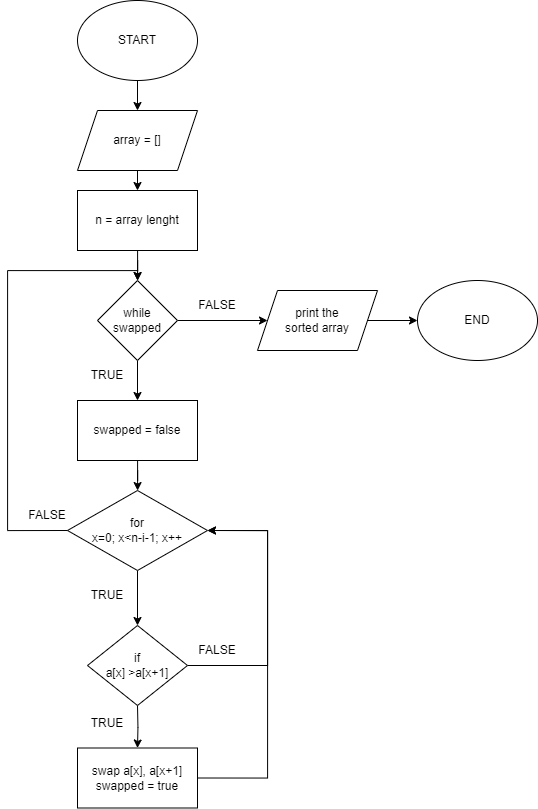

The diagram above was exported from draw.io. Its source (the exported page's mxGraphModel, read from the mxfile embedded in the PNG):
<mxGraphModel dx="2345" dy="1013" grid="1" gridSize="10" guides="1" tooltips="1" connect="1" arrows="1" fold="1" page="1" pageScale="1" pageWidth="2339" pageHeight="3300" math="0" shadow="0">
  <root>
    <mxCell id="WIyWlLk6GJQsqaUBKTNV-0" />
    <mxCell id="WIyWlLk6GJQsqaUBKTNV-1" parent="WIyWlLk6GJQsqaUBKTNV-0" />
    <mxCell id="E4RwjtQqpKlyONhCddHL-36" style="edgeStyle=orthogonalEdgeStyle;rounded=0;orthogonalLoop=1;jettySize=auto;html=1;exitX=0.5;exitY=1;exitDx=0;exitDy=0;entryX=0.5;entryY=0;entryDx=0;entryDy=0;" parent="WIyWlLk6GJQsqaUBKTNV-1" source="E4RwjtQqpKlyONhCddHL-37" target="E4RwjtQqpKlyONhCddHL-44" edge="1">
      <mxGeometry relative="1" as="geometry" />
    </mxCell>
    <mxCell id="E4RwjtQqpKlyONhCddHL-37" value="array = []" style="shape=parallelogram;perimeter=parallelogramPerimeter;whiteSpace=wrap;html=1;fixedSize=1;" parent="WIyWlLk6GJQsqaUBKTNV-1" vertex="1">
      <mxGeometry x="690" y="250" width="120" height="60" as="geometry" />
    </mxCell>
    <mxCell id="E4RwjtQqpKlyONhCddHL-38" style="edgeStyle=orthogonalEdgeStyle;rounded=0;orthogonalLoop=1;jettySize=auto;html=1;exitX=0.5;exitY=1;exitDx=0;exitDy=0;entryX=0.5;entryY=0;entryDx=0;entryDy=0;" parent="WIyWlLk6GJQsqaUBKTNV-1" source="E4RwjtQqpKlyONhCddHL-39" target="E4RwjtQqpKlyONhCddHL-37" edge="1">
      <mxGeometry relative="1" as="geometry" />
    </mxCell>
    <mxCell id="E4RwjtQqpKlyONhCddHL-39" value="START" style="ellipse;whiteSpace=wrap;html=1;" parent="WIyWlLk6GJQsqaUBKTNV-1" vertex="1">
      <mxGeometry x="690" y="140" width="120" height="80" as="geometry" />
    </mxCell>
    <mxCell id="E4RwjtQqpKlyONhCddHL-40" value="" style="edgeStyle=orthogonalEdgeStyle;rounded=0;orthogonalLoop=1;jettySize=auto;html=1;" parent="WIyWlLk6GJQsqaUBKTNV-1" source="E4RwjtQqpKlyONhCddHL-42" target="E4RwjtQqpKlyONhCddHL-56" edge="1">
      <mxGeometry relative="1" as="geometry" />
    </mxCell>
    <mxCell id="E4RwjtQqpKlyONhCddHL-70" value="" style="edgeStyle=orthogonalEdgeStyle;rounded=0;orthogonalLoop=1;jettySize=auto;html=1;" parent="WIyWlLk6GJQsqaUBKTNV-1" source="E4RwjtQqpKlyONhCddHL-42" target="E4RwjtQqpKlyONhCddHL-69" edge="1">
      <mxGeometry relative="1" as="geometry" />
    </mxCell>
    <mxCell id="E4RwjtQqpKlyONhCddHL-42" value="while&lt;br&gt;swapped" style="rhombus;whiteSpace=wrap;html=1;" parent="WIyWlLk6GJQsqaUBKTNV-1" vertex="1">
      <mxGeometry x="710" y="420" width="80" height="80" as="geometry" />
    </mxCell>
    <mxCell id="E4RwjtQqpKlyONhCddHL-43" value="" style="edgeStyle=orthogonalEdgeStyle;rounded=0;orthogonalLoop=1;jettySize=auto;html=1;" parent="WIyWlLk6GJQsqaUBKTNV-1" source="E4RwjtQqpKlyONhCddHL-44" target="E4RwjtQqpKlyONhCddHL-42" edge="1">
      <mxGeometry relative="1" as="geometry" />
    </mxCell>
    <mxCell id="E4RwjtQqpKlyONhCddHL-44" value="&lt;div style=&quot;text-align: left;&quot;&gt;&lt;span style=&quot;background-color: initial;&quot;&gt;n = array lenght&lt;/span&gt;&lt;/div&gt;" style="rounded=0;whiteSpace=wrap;html=1;" parent="WIyWlLk6GJQsqaUBKTNV-1" vertex="1">
      <mxGeometry x="690" y="330" width="120" height="60" as="geometry" />
    </mxCell>
    <mxCell id="E4RwjtQqpKlyONhCddHL-73" style="edgeStyle=orthogonalEdgeStyle;rounded=0;orthogonalLoop=1;jettySize=auto;html=1;exitX=0.5;exitY=1;exitDx=0;exitDy=0;entryX=0.5;entryY=0;entryDx=0;entryDy=0;" parent="WIyWlLk6GJQsqaUBKTNV-1" source="E4RwjtQqpKlyONhCddHL-47" target="E4RwjtQqpKlyONhCddHL-50" edge="1">
      <mxGeometry relative="1" as="geometry" />
    </mxCell>
    <mxCell id="E4RwjtQqpKlyONhCddHL-47" value="for&lt;br&gt;x=0; x&amp;lt;n-i-1; x++" style="rhombus;whiteSpace=wrap;html=1;" parent="WIyWlLk6GJQsqaUBKTNV-1" vertex="1">
      <mxGeometry x="680" y="630" width="140" height="80" as="geometry" />
    </mxCell>
    <mxCell id="E4RwjtQqpKlyONhCddHL-48" value="" style="edgeStyle=orthogonalEdgeStyle;rounded=0;orthogonalLoop=1;jettySize=auto;html=1;entryX=0.5;entryY=0;entryDx=0;entryDy=0;" parent="WIyWlLk6GJQsqaUBKTNV-1" target="E4RwjtQqpKlyONhCddHL-52" edge="1">
      <mxGeometry relative="1" as="geometry">
        <mxPoint x="750" y="845" as="sourcePoint" />
        <mxPoint x="750" y="885" as="targetPoint" />
      </mxGeometry>
    </mxCell>
    <mxCell id="E4RwjtQqpKlyONhCddHL-75" style="edgeStyle=orthogonalEdgeStyle;rounded=0;orthogonalLoop=1;jettySize=auto;html=1;exitX=1;exitY=0.5;exitDx=0;exitDy=0;entryX=1;entryY=0.5;entryDx=0;entryDy=0;" parent="WIyWlLk6GJQsqaUBKTNV-1" source="E4RwjtQqpKlyONhCddHL-50" target="E4RwjtQqpKlyONhCddHL-47" edge="1">
      <mxGeometry relative="1" as="geometry">
        <Array as="points">
          <mxPoint x="880" y="805" />
          <mxPoint x="880" y="670" />
        </Array>
      </mxGeometry>
    </mxCell>
    <mxCell id="E4RwjtQqpKlyONhCddHL-50" value="if&lt;br&gt;a[x] &amp;gt;a[x+1]" style="rhombus;whiteSpace=wrap;html=1;" parent="WIyWlLk6GJQsqaUBKTNV-1" vertex="1">
      <mxGeometry x="700" y="765" width="100" height="80" as="geometry" />
    </mxCell>
    <mxCell id="E4RwjtQqpKlyONhCddHL-74" style="edgeStyle=orthogonalEdgeStyle;rounded=0;orthogonalLoop=1;jettySize=auto;html=1;exitX=1;exitY=0.5;exitDx=0;exitDy=0;entryX=1;entryY=0.5;entryDx=0;entryDy=0;" parent="WIyWlLk6GJQsqaUBKTNV-1" source="E4RwjtQqpKlyONhCddHL-52" target="E4RwjtQqpKlyONhCddHL-47" edge="1">
      <mxGeometry relative="1" as="geometry">
        <mxPoint x="910" y="657.47" as="targetPoint" />
        <mxPoint x="810" y="922.4700000000003" as="sourcePoint" />
        <Array as="points">
          <mxPoint x="880" y="917.5" />
          <mxPoint x="880" y="670.5" />
        </Array>
      </mxGeometry>
    </mxCell>
    <mxCell id="E4RwjtQqpKlyONhCddHL-52" value="swap a[x], a[x+1]&lt;br&gt;swapped = true" style="rounded=0;whiteSpace=wrap;html=1;" parent="WIyWlLk6GJQsqaUBKTNV-1" vertex="1">
      <mxGeometry x="690" y="887.5" width="120" height="60" as="geometry" />
    </mxCell>
    <mxCell id="E4RwjtQqpKlyONhCddHL-55" value="" style="edgeStyle=orthogonalEdgeStyle;rounded=0;orthogonalLoop=1;jettySize=auto;html=1;" parent="WIyWlLk6GJQsqaUBKTNV-1" source="E4RwjtQqpKlyONhCddHL-56" target="E4RwjtQqpKlyONhCddHL-67" edge="1">
      <mxGeometry relative="1" as="geometry" />
    </mxCell>
    <mxCell id="E4RwjtQqpKlyONhCddHL-56" value="print the &lt;br&gt;sorted array" style="shape=parallelogram;perimeter=parallelogramPerimeter;whiteSpace=wrap;html=1;fixedSize=1;" parent="WIyWlLk6GJQsqaUBKTNV-1" vertex="1">
      <mxGeometry x="870" y="430" width="120" height="60" as="geometry" />
    </mxCell>
    <mxCell id="E4RwjtQqpKlyONhCddHL-59" style="edgeStyle=orthogonalEdgeStyle;rounded=0;orthogonalLoop=1;jettySize=auto;html=1;exitX=0;exitY=0.5;exitDx=0;exitDy=0;" parent="WIyWlLk6GJQsqaUBKTNV-1" source="E4RwjtQqpKlyONhCddHL-47" edge="1">
      <mxGeometry relative="1" as="geometry">
        <mxPoint x="750" y="420" as="targetPoint" />
        <Array as="points">
          <mxPoint x="620" y="670" />
          <mxPoint x="620" y="410" />
          <mxPoint x="750" y="410" />
        </Array>
        <mxPoint x="590" y="460" as="sourcePoint" />
      </mxGeometry>
    </mxCell>
    <mxCell id="E4RwjtQqpKlyONhCddHL-61" value="TRUE" style="text;html=1;strokeColor=none;fillColor=none;align=center;verticalAlign=middle;whiteSpace=wrap;rounded=0;" parent="WIyWlLk6GJQsqaUBKTNV-1" vertex="1">
      <mxGeometry x="690" y="847.5" width="60" height="30" as="geometry" />
    </mxCell>
    <mxCell id="E4RwjtQqpKlyONhCddHL-62" value="FALSE" style="text;html=1;strokeColor=none;fillColor=none;align=center;verticalAlign=middle;whiteSpace=wrap;rounded=0;" parent="WIyWlLk6GJQsqaUBKTNV-1" vertex="1">
      <mxGeometry x="800" y="775" width="60" height="30" as="geometry" />
    </mxCell>
    <mxCell id="E4RwjtQqpKlyONhCddHL-63" value="TRUE" style="text;html=1;strokeColor=none;fillColor=none;align=center;verticalAlign=middle;whiteSpace=wrap;rounded=0;" parent="WIyWlLk6GJQsqaUBKTNV-1" vertex="1">
      <mxGeometry x="690" y="720" width="60" height="30" as="geometry" />
    </mxCell>
    <mxCell id="E4RwjtQqpKlyONhCddHL-66" value="FALSE" style="text;html=1;strokeColor=none;fillColor=none;align=center;verticalAlign=middle;whiteSpace=wrap;rounded=0;" parent="WIyWlLk6GJQsqaUBKTNV-1" vertex="1">
      <mxGeometry x="800" y="430" width="60" height="30" as="geometry" />
    </mxCell>
    <mxCell id="E4RwjtQqpKlyONhCddHL-67" value="END" style="ellipse;whiteSpace=wrap;html=1;" parent="WIyWlLk6GJQsqaUBKTNV-1" vertex="1">
      <mxGeometry x="1030" y="420" width="120" height="80" as="geometry" />
    </mxCell>
    <mxCell id="E4RwjtQqpKlyONhCddHL-71" value="" style="edgeStyle=orthogonalEdgeStyle;rounded=0;orthogonalLoop=1;jettySize=auto;html=1;" parent="WIyWlLk6GJQsqaUBKTNV-1" source="E4RwjtQqpKlyONhCddHL-69" target="E4RwjtQqpKlyONhCddHL-47" edge="1">
      <mxGeometry relative="1" as="geometry" />
    </mxCell>
    <mxCell id="E4RwjtQqpKlyONhCddHL-69" value="swapped = false" style="rounded=0;whiteSpace=wrap;html=1;" parent="WIyWlLk6GJQsqaUBKTNV-1" vertex="1">
      <mxGeometry x="690" y="540" width="120" height="60" as="geometry" />
    </mxCell>
    <mxCell id="E4RwjtQqpKlyONhCddHL-76" value="FALSE" style="text;html=1;strokeColor=none;fillColor=none;align=center;verticalAlign=middle;whiteSpace=wrap;rounded=0;" parent="WIyWlLk6GJQsqaUBKTNV-1" vertex="1">
      <mxGeometry x="630" y="640" width="60" height="30" as="geometry" />
    </mxCell>
    <mxCell id="E4RwjtQqpKlyONhCddHL-77" value="TRUE" style="text;html=1;strokeColor=none;fillColor=none;align=center;verticalAlign=middle;whiteSpace=wrap;rounded=0;" parent="WIyWlLk6GJQsqaUBKTNV-1" vertex="1">
      <mxGeometry x="690" y="500" width="60" height="30" as="geometry" />
    </mxCell>
  </root>
</mxGraphModel>